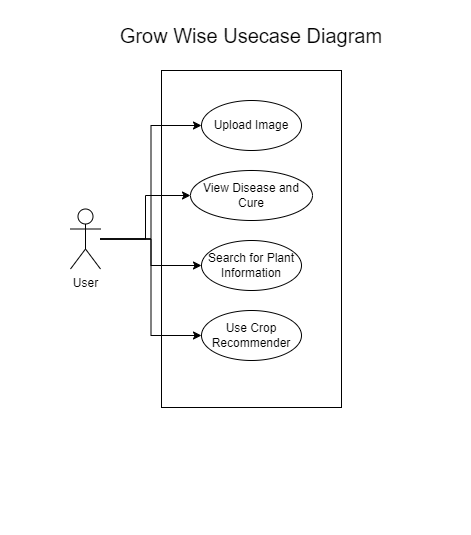

The diagram above was exported from draw.io. Its source (the exported page's mxGraphModel, read from the mxfile embedded in the PNG):
<mxGraphModel dx="30" dy="446" grid="1" gridSize="10" guides="1" tooltips="1" connect="1" arrows="1" fold="1" page="1" pageScale="1" pageWidth="850" pageHeight="1100" math="0" shadow="0">
  <root>
    <mxCell id="0" />
    <mxCell id="1" parent="0" />
    <mxCell id="CDZ8dOxhKmwvRIjBTjYv-44" value="" style="group" parent="1" vertex="1" connectable="0">
      <mxGeometry x="1090" y="327" width="431" height="445" as="geometry" />
    </mxCell>
    <mxCell id="CDZ8dOxhKmwvRIjBTjYv-28" value="" style="rounded=0;whiteSpace=wrap;html=1;container=0;" parent="CDZ8dOxhKmwvRIjBTjYv-44" vertex="1">
      <mxGeometry x="141" width="180" height="337" as="geometry" />
    </mxCell>
    <mxCell id="CDZ8dOxhKmwvRIjBTjYv-29" value="Upload Image" style="ellipse;whiteSpace=wrap;html=1;container=0;" parent="CDZ8dOxhKmwvRIjBTjYv-44" vertex="1">
      <mxGeometry x="181" y="30" width="100" height="50" as="geometry" />
    </mxCell>
    <mxCell id="CDZ8dOxhKmwvRIjBTjYv-30" value="View Disease and Cure" style="ellipse;whiteSpace=wrap;html=1;container=0;" parent="CDZ8dOxhKmwvRIjBTjYv-44" vertex="1">
      <mxGeometry x="170" y="100" width="122" height="50" as="geometry" />
    </mxCell>
    <mxCell id="CDZ8dOxhKmwvRIjBTjYv-31" value="Search for Plant Information" style="ellipse;whiteSpace=wrap;html=1;container=0;" parent="CDZ8dOxhKmwvRIjBTjYv-44" vertex="1">
      <mxGeometry x="181" y="170" width="100" height="50" as="geometry" />
    </mxCell>
    <mxCell id="CDZ8dOxhKmwvRIjBTjYv-32" value="Use Crop Recommender" style="ellipse;whiteSpace=wrap;html=1;container=0;" parent="CDZ8dOxhKmwvRIjBTjYv-44" vertex="1">
      <mxGeometry x="181" y="240" width="100" height="50" as="geometry" />
    </mxCell>
    <mxCell id="CDZ8dOxhKmwvRIjBTjYv-37" style="edgeStyle=orthogonalEdgeStyle;rounded=0;orthogonalLoop=1;jettySize=auto;html=1;entryX=0;entryY=0.5;entryDx=0;entryDy=0;" parent="CDZ8dOxhKmwvRIjBTjYv-44" source="CDZ8dOxhKmwvRIjBTjYv-36" target="CDZ8dOxhKmwvRIjBTjYv-29" edge="1">
      <mxGeometry relative="1" as="geometry" />
    </mxCell>
    <mxCell id="CDZ8dOxhKmwvRIjBTjYv-38" style="edgeStyle=orthogonalEdgeStyle;rounded=0;orthogonalLoop=1;jettySize=auto;html=1;entryX=0;entryY=0.5;entryDx=0;entryDy=0;" parent="CDZ8dOxhKmwvRIjBTjYv-44" source="CDZ8dOxhKmwvRIjBTjYv-36" target="CDZ8dOxhKmwvRIjBTjYv-30" edge="1">
      <mxGeometry relative="1" as="geometry" />
    </mxCell>
    <mxCell id="CDZ8dOxhKmwvRIjBTjYv-39" style="edgeStyle=orthogonalEdgeStyle;rounded=0;orthogonalLoop=1;jettySize=auto;html=1;entryX=0;entryY=0.5;entryDx=0;entryDy=0;" parent="CDZ8dOxhKmwvRIjBTjYv-44" source="CDZ8dOxhKmwvRIjBTjYv-36" target="CDZ8dOxhKmwvRIjBTjYv-31" edge="1">
      <mxGeometry relative="1" as="geometry" />
    </mxCell>
    <mxCell id="CDZ8dOxhKmwvRIjBTjYv-40" style="edgeStyle=orthogonalEdgeStyle;rounded=0;orthogonalLoop=1;jettySize=auto;html=1;entryX=0;entryY=0.5;entryDx=0;entryDy=0;" parent="CDZ8dOxhKmwvRIjBTjYv-44" source="CDZ8dOxhKmwvRIjBTjYv-36" target="CDZ8dOxhKmwvRIjBTjYv-32" edge="1">
      <mxGeometry relative="1" as="geometry" />
    </mxCell>
    <mxCell id="CDZ8dOxhKmwvRIjBTjYv-36" value="User" style="shape=umlActor;verticalLabelPosition=bottom;verticalAlign=top;html=1;outlineConnect=0;container=0;" parent="CDZ8dOxhKmwvRIjBTjYv-44" vertex="1">
      <mxGeometry x="50" y="138.5" width="30" height="60" as="geometry" />
    </mxCell>
    <mxCell id="CDZ8dOxhKmwvRIjBTjYv-47" value="&lt;font style=&quot;font-size: 20px;&quot;&gt;Grow Wise Usecase Diagram&lt;/font&gt;" style="text;html=1;strokeColor=none;fillColor=none;align=center;verticalAlign=middle;whiteSpace=wrap;rounded=0;" parent="CDZ8dOxhKmwvRIjBTjYv-44" vertex="1">
      <mxGeometry x="97" y="-50" width="268" height="30" as="geometry" />
    </mxCell>
  </root>
</mxGraphModel>